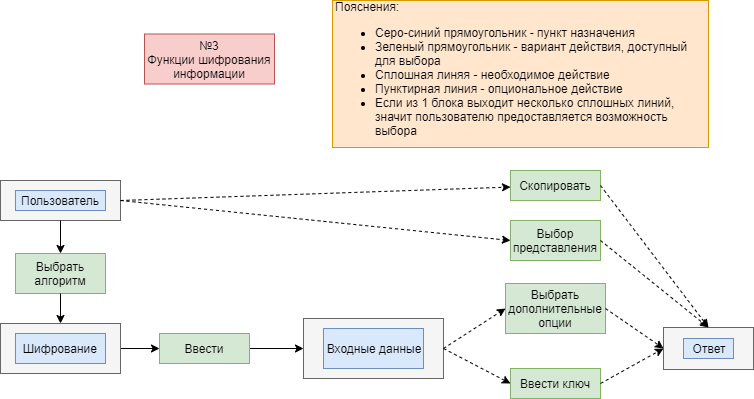

The diagram above was exported from draw.io. Its source (the exported page's mxGraphModel, read from the mxfile embedded in the PNG):
<mxGraphModel dx="1408" dy="614" grid="1" gridSize="10" guides="1" tooltips="1" connect="1" arrows="1" fold="1" page="1" pageScale="1" pageWidth="827" pageHeight="1169" math="0" shadow="0">
  <root>
    <mxCell id="RAvBClfGER4Q4UdDrezi-0" />
    <mxCell id="RAvBClfGER4Q4UdDrezi-1" parent="RAvBClfGER4Q4UdDrezi-0" />
    <mxCell id="rnXz5a5m5LO2kr-UDu27-0" value="№3&lt;br&gt;Функции шифрования информации" style="text;html=1;strokeColor=#b85450;fillColor=#f8cecc;align=center;verticalAlign=middle;whiteSpace=wrap;rounded=0;" vertex="1" parent="RAvBClfGER4Q4UdDrezi-1">
      <mxGeometry x="174" y="173.5" width="130" height="50" as="geometry" />
    </mxCell>
    <mxCell id="38fCzM3fLSwyIHn3tTNx-0" value="Пояснения:&lt;br&gt;&lt;ul&gt;&lt;li&gt;&lt;span&gt;Серо-синий прямоугольник - пункт назначения&lt;/span&gt;&lt;/li&gt;&lt;li&gt;&lt;span&gt;Зеленый прямоугольник - вариант действия, доступный для выбора&lt;/span&gt;&lt;/li&gt;&lt;li&gt;&lt;span&gt;Сплошная линяя - необходимое действие&lt;/span&gt;&lt;/li&gt;&lt;li&gt;&lt;span&gt;Пунктирная линия - опциональное действие&lt;/span&gt;&lt;/li&gt;&lt;li&gt;&lt;span&gt;Если из 1 блока выходит несколько сплошных линий, значит пользователю предоставляется возможность выбора&lt;/span&gt;&lt;/li&gt;&lt;/ul&gt;" style="text;html=1;strokeColor=#d79b00;fillColor=#ffe6cc;align=left;verticalAlign=middle;whiteSpace=wrap;rounded=0;" vertex="1" parent="RAvBClfGER4Q4UdDrezi-1">
      <mxGeometry x="362" y="140" width="376" height="147" as="geometry" />
    </mxCell>
    <mxCell id="D27BjyxnD52brg00hRn2-0" value="" style="rounded=0;whiteSpace=wrap;html=1;fillColor=#f5f5f5;strokeColor=#666666;fontColor=#333333;" vertex="1" parent="RAvBClfGER4Q4UdDrezi-1">
      <mxGeometry x="30" y="320" width="120" height="40" as="geometry" />
    </mxCell>
    <mxCell id="D27BjyxnD52brg00hRn2-1" value="Пользователь" style="text;html=1;strokeColor=#6c8ebf;fillColor=#dae8fc;align=center;verticalAlign=middle;whiteSpace=wrap;rounded=0;" vertex="1" parent="RAvBClfGER4Q4UdDrezi-1">
      <mxGeometry x="45" y="330" width="90" height="20" as="geometry" />
    </mxCell>
    <mxCell id="D27BjyxnD52brg00hRn2-2" value="" style="rounded=0;whiteSpace=wrap;html=1;fillColor=#f5f5f5;strokeColor=#666666;fontColor=#333333;" vertex="1" parent="RAvBClfGER4Q4UdDrezi-1">
      <mxGeometry x="333" y="458" width="140" height="60" as="geometry" />
    </mxCell>
    <mxCell id="D27BjyxnD52brg00hRn2-3" value="Входные данные" style="text;html=1;strokeColor=#6c8ebf;fillColor=#dae8fc;align=center;verticalAlign=middle;whiteSpace=wrap;rounded=0;" vertex="1" parent="RAvBClfGER4Q4UdDrezi-1">
      <mxGeometry x="353" y="468" width="100" height="40" as="geometry" />
    </mxCell>
    <mxCell id="D27BjyxnD52brg00hRn2-22" value="" style="endArrow=classic;html=1;exitX=0.5;exitY=1;exitDx=0;exitDy=0;entryX=0.5;entryY=0;entryDx=0;entryDy=0;" edge="1" parent="RAvBClfGER4Q4UdDrezi-1" source="D27BjyxnD52brg00hRn2-0" target="D27BjyxnD52brg00hRn2-27">
      <mxGeometry width="50" height="50" relative="1" as="geometry">
        <mxPoint x="-50" y="803" as="sourcePoint" />
        <mxPoint x="-15" y="427" as="targetPoint" />
      </mxGeometry>
    </mxCell>
    <mxCell id="D27BjyxnD52brg00hRn2-23" value="" style="endArrow=classic;html=1;exitX=1;exitY=0.5;exitDx=0;exitDy=0;entryX=0;entryY=0.5;entryDx=0;entryDy=0;" edge="1" parent="RAvBClfGER4Q4UdDrezi-1" source="D27BjyxnD52brg00hRn2-33" target="D27BjyxnD52brg00hRn2-2">
      <mxGeometry width="50" height="50" relative="1" as="geometry">
        <mxPoint x="-15" y="453" as="sourcePoint" />
        <mxPoint y="753" as="targetPoint" />
      </mxGeometry>
    </mxCell>
    <mxCell id="D27BjyxnD52brg00hRn2-27" value="Выбрать алгоритм" style="text;html=1;strokeColor=#82b366;fillColor=#d5e8d4;align=center;verticalAlign=middle;whiteSpace=wrap;rounded=0;rotation=0;" vertex="1" parent="RAvBClfGER4Q4UdDrezi-1">
      <mxGeometry x="45" y="393" width="90" height="40" as="geometry" />
    </mxCell>
    <mxCell id="D27BjyxnD52brg00hRn2-33" value="Ввести" style="text;html=1;strokeColor=#82b366;fillColor=#d5e8d4;align=center;verticalAlign=middle;whiteSpace=wrap;rounded=0;" vertex="1" parent="RAvBClfGER4Q4UdDrezi-1">
      <mxGeometry x="189" y="473" width="90" height="30" as="geometry" />
    </mxCell>
    <mxCell id="D27BjyxnD52brg00hRn2-34" value="" style="endArrow=classic;html=1;exitX=1;exitY=0.5;exitDx=0;exitDy=0;entryX=0;entryY=0.5;entryDx=0;entryDy=0;" edge="1" parent="RAvBClfGER4Q4UdDrezi-1" source="D27BjyxnD52brg00hRn2-35" target="D27BjyxnD52brg00hRn2-33">
      <mxGeometry width="50" height="50" relative="1" as="geometry">
        <mxPoint x="90" y="453" as="sourcePoint" />
        <mxPoint x="90" y="603" as="targetPoint" />
      </mxGeometry>
    </mxCell>
    <mxCell id="D27BjyxnD52brg00hRn2-35" value="" style="rounded=0;whiteSpace=wrap;html=1;align=left;fillColor=#f5f5f5;strokeColor=#666666;fontColor=#333333;" vertex="1" parent="RAvBClfGER4Q4UdDrezi-1">
      <mxGeometry x="30" y="463" width="120" height="50" as="geometry" />
    </mxCell>
    <mxCell id="D27BjyxnD52brg00hRn2-36" value="" style="endArrow=classic;html=1;exitX=0.5;exitY=1;exitDx=0;exitDy=0;entryX=0.5;entryY=0;entryDx=0;entryDy=0;" edge="1" parent="RAvBClfGER4Q4UdDrezi-1" source="D27BjyxnD52brg00hRn2-27" target="D27BjyxnD52brg00hRn2-35">
      <mxGeometry width="50" height="50" relative="1" as="geometry">
        <mxPoint x="90" y="433" as="sourcePoint" />
        <mxPoint x="90" y="533" as="targetPoint" />
      </mxGeometry>
    </mxCell>
    <mxCell id="D27BjyxnD52brg00hRn2-37" value="Шифрование" style="text;html=1;strokeColor=#6c8ebf;fillColor=#dae8fc;align=center;verticalAlign=middle;whiteSpace=wrap;rounded=0;" vertex="1" parent="RAvBClfGER4Q4UdDrezi-1">
      <mxGeometry x="45" y="473" width="90" height="30" as="geometry" />
    </mxCell>
    <mxCell id="D27BjyxnD52brg00hRn2-38" value="Ввести ключ" style="text;html=1;strokeColor=#82b366;fillColor=#d5e8d4;align=center;verticalAlign=middle;whiteSpace=wrap;rounded=0;" vertex="1" parent="RAvBClfGER4Q4UdDrezi-1">
      <mxGeometry x="540" y="508" width="90" height="30" as="geometry" />
    </mxCell>
    <mxCell id="D27BjyxnD52brg00hRn2-39" value="" style="endArrow=classic;html=1;exitX=1;exitY=0.5;exitDx=0;exitDy=0;entryX=0;entryY=0.5;entryDx=0;entryDy=0;dashed=1;" edge="1" parent="RAvBClfGER4Q4UdDrezi-1" source="D27BjyxnD52brg00hRn2-2" target="D27BjyxnD52brg00hRn2-38">
      <mxGeometry width="50" height="50" relative="1" as="geometry">
        <mxPoint x="100" y="590" as="sourcePoint" />
        <mxPoint x="150" y="540" as="targetPoint" />
      </mxGeometry>
    </mxCell>
    <mxCell id="D27BjyxnD52brg00hRn2-40" value="" style="endArrow=classic;html=1;dashed=1;exitX=1;exitY=0.5;exitDx=0;exitDy=0;entryX=0;entryY=0.5;entryDx=0;entryDy=0;" edge="1" parent="RAvBClfGER4Q4UdDrezi-1" source="D27BjyxnD52brg00hRn2-38" target="D27BjyxnD52brg00hRn2-43">
      <mxGeometry width="50" height="50" relative="1" as="geometry">
        <mxPoint x="100" y="590" as="sourcePoint" />
        <mxPoint x="690" y="510" as="targetPoint" />
      </mxGeometry>
    </mxCell>
    <mxCell id="D27BjyxnD52brg00hRn2-41" value="Выбрать дополнительные опции" style="text;html=1;strokeColor=#82b366;fillColor=#d5e8d4;align=center;verticalAlign=middle;whiteSpace=wrap;rounded=0;" vertex="1" parent="RAvBClfGER4Q4UdDrezi-1">
      <mxGeometry x="535" y="423" width="100" height="50" as="geometry" />
    </mxCell>
    <mxCell id="D27BjyxnD52brg00hRn2-42" value="" style="endArrow=classic;html=1;dashed=1;entryX=0;entryY=0.5;entryDx=0;entryDy=0;exitX=1;exitY=0.5;exitDx=0;exitDy=0;" edge="1" parent="RAvBClfGER4Q4UdDrezi-1" source="D27BjyxnD52brg00hRn2-2" target="D27BjyxnD52brg00hRn2-41">
      <mxGeometry width="50" height="50" relative="1" as="geometry">
        <mxPoint x="560" y="500" as="sourcePoint" />
        <mxPoint x="710" y="560" as="targetPoint" />
      </mxGeometry>
    </mxCell>
    <mxCell id="D27BjyxnD52brg00hRn2-43" value="" style="rounded=0;whiteSpace=wrap;html=1;fillColor=#f5f5f5;strokeColor=#666666;fontColor=#333333;" vertex="1" parent="RAvBClfGER4Q4UdDrezi-1">
      <mxGeometry x="693" y="467" width="90" height="42" as="geometry" />
    </mxCell>
    <mxCell id="D27BjyxnD52brg00hRn2-44" value="Ответ" style="text;html=1;strokeColor=#6c8ebf;fillColor=#dae8fc;align=center;verticalAlign=middle;whiteSpace=wrap;rounded=0;" vertex="1" parent="RAvBClfGER4Q4UdDrezi-1">
      <mxGeometry x="713" y="478" width="50" height="20" as="geometry" />
    </mxCell>
    <mxCell id="D27BjyxnD52brg00hRn2-47" value="" style="endArrow=classic;html=1;dashed=1;exitX=1;exitY=0.5;exitDx=0;exitDy=0;entryX=0;entryY=0.5;entryDx=0;entryDy=0;" edge="1" parent="RAvBClfGER4Q4UdDrezi-1" source="D27BjyxnD52brg00hRn2-41" target="D27BjyxnD52brg00hRn2-43">
      <mxGeometry width="50" height="50" relative="1" as="geometry">
        <mxPoint x="640" y="533.0000000000001" as="sourcePoint" />
        <mxPoint x="702.9999999999998" y="498.0000000000001" as="targetPoint" />
      </mxGeometry>
    </mxCell>
    <mxCell id="D27BjyxnD52brg00hRn2-48" value="" style="endArrow=classic;html=1;dashed=1;exitX=1;exitY=0.5;exitDx=0;exitDy=0;" edge="1" parent="RAvBClfGER4Q4UdDrezi-1" source="D27BjyxnD52brg00hRn2-0" target="D27BjyxnD52brg00hRn2-49">
      <mxGeometry width="50" height="50" relative="1" as="geometry">
        <mxPoint x="30" y="610" as="sourcePoint" />
        <mxPoint x="500" y="330" as="targetPoint" />
      </mxGeometry>
    </mxCell>
    <mxCell id="D27BjyxnD52brg00hRn2-49" value="Скопировать" style="text;html=1;strokeColor=#82b366;fillColor=#d5e8d4;align=center;verticalAlign=middle;whiteSpace=wrap;rounded=0;" vertex="1" parent="RAvBClfGER4Q4UdDrezi-1">
      <mxGeometry x="540" y="310" width="90" height="30" as="geometry" />
    </mxCell>
    <mxCell id="3fAXMSwL3JXTs6lafGKX-0" value="" style="endArrow=classic;html=1;dashed=1;exitX=1;exitY=0.5;exitDx=0;exitDy=0;entryX=0.5;entryY=0;entryDx=0;entryDy=0;" edge="1" parent="RAvBClfGER4Q4UdDrezi-1" source="D27BjyxnD52brg00hRn2-49" target="D27BjyxnD52brg00hRn2-43">
      <mxGeometry width="50" height="50" relative="1" as="geometry">
        <mxPoint x="160" y="350" as="sourcePoint" />
        <mxPoint x="550" y="336.55172413793105" as="targetPoint" />
      </mxGeometry>
    </mxCell>
    <mxCell id="3fAXMSwL3JXTs6lafGKX-1" value="Выбор представления" style="text;html=1;strokeColor=#82b366;fillColor=#d5e8d4;align=center;verticalAlign=middle;whiteSpace=wrap;rounded=0;" vertex="1" parent="RAvBClfGER4Q4UdDrezi-1">
      <mxGeometry x="540" y="360" width="90" height="40" as="geometry" />
    </mxCell>
    <mxCell id="3fAXMSwL3JXTs6lafGKX-2" value="" style="endArrow=classic;html=1;dashed=1;exitX=1;exitY=0.5;exitDx=0;exitDy=0;entryX=0;entryY=0.5;entryDx=0;entryDy=0;" edge="1" parent="RAvBClfGER4Q4UdDrezi-1" source="D27BjyxnD52brg00hRn2-0" target="3fAXMSwL3JXTs6lafGKX-1">
      <mxGeometry width="50" height="50" relative="1" as="geometry">
        <mxPoint x="160" y="350" as="sourcePoint" />
        <mxPoint x="550" y="336.55172413793105" as="targetPoint" />
      </mxGeometry>
    </mxCell>
    <mxCell id="3fAXMSwL3JXTs6lafGKX-3" value="" style="endArrow=classic;html=1;dashed=1;exitX=1;exitY=0.5;exitDx=0;exitDy=0;entryX=0.5;entryY=0;entryDx=0;entryDy=0;" edge="1" parent="RAvBClfGER4Q4UdDrezi-1" source="3fAXMSwL3JXTs6lafGKX-1" target="D27BjyxnD52brg00hRn2-43">
      <mxGeometry width="50" height="50" relative="1" as="geometry">
        <mxPoint x="640" y="335" as="sourcePoint" />
        <mxPoint x="747.9999999999998" y="477" as="targetPoint" />
      </mxGeometry>
    </mxCell>
  </root>
</mxGraphModel>